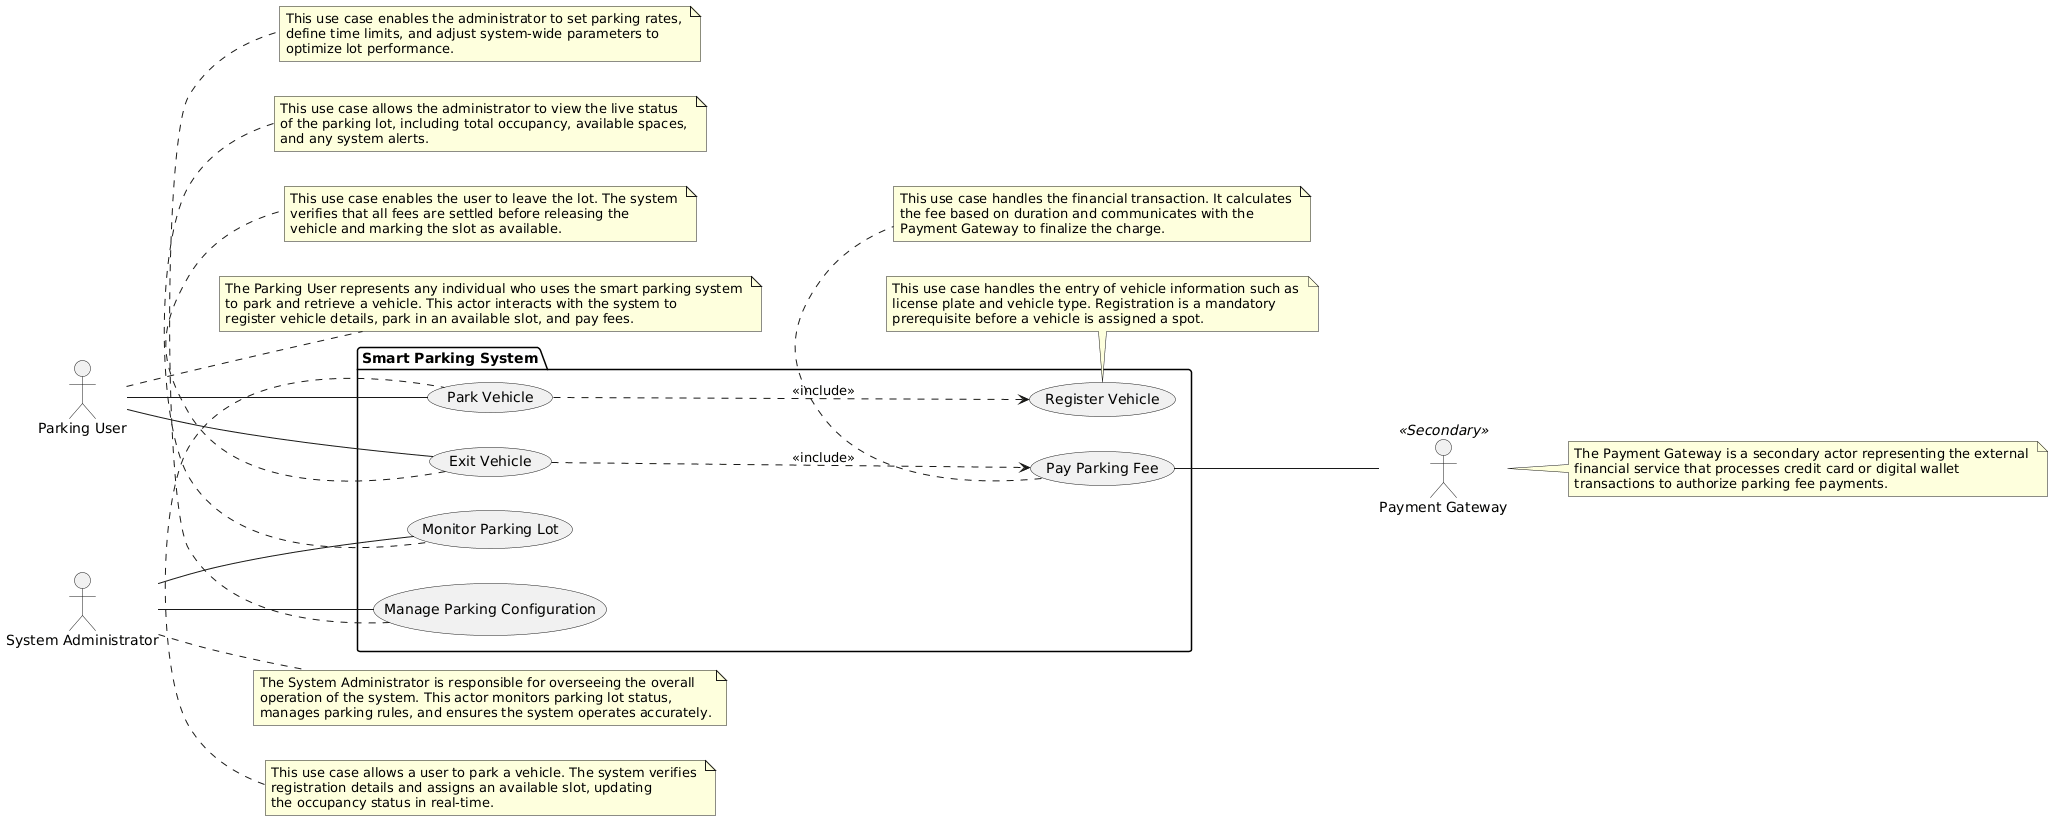

The diagram above was rendered by PlantUML. Its source (embedded in the PNG):
@startuml
skinparam actorStyle stickman
left to right direction

package "Smart Parking System" {
    usecase "Park Vehicle" as UC1
    usecase "Register Vehicle" as UC2
    usecase "Exit Vehicle" as UC3
    usecase "Pay Parking Fee" as UC4
    usecase "Monitor Parking Lot" as UC5
    usecase "Manage Parking Configuration" as UC6
}

actor "Parking User" as User
actor "System Administrator" as Admin

' This is the Secondary Actor '
actor "Payment Gateway" as Bank <<Secondary>>

' Use solid lines without arrows for Actor associations '
User -- UC1
User -- UC3

Admin -- UC5
Admin -- UC6

' Included use cases use dashed arrows '
UC1 ..> UC2 : <<include>>
UC3 ..> UC4 : <<include>>

' Association with the Secondary Actor '
UC4 -- Bank

note right of User
The Parking User represents any individual who uses the smart parking system 
to park and retrieve a vehicle. This actor interacts with the system to 
register vehicle details, park in an available slot, and pay fees.
end note

note right of Admin
The System Administrator is responsible for overseeing the overall 
operation of the system. This actor monitors parking lot status, 
manages parking rules, and ensures the system operates accurately.
end note

note right of Bank
The Payment Gateway is a secondary actor representing the external 
financial service that processes credit card or digital wallet 
transactions to authorize parking fee payments.
end note

note top of UC1
This use case allows a user to park a vehicle. The system verifies 
registration details and assigns an available slot, updating 
the occupancy status in real-time.
end note

note top of UC2
This use case handles the entry of vehicle information such as 
license plate and vehicle type. Registration is a mandatory 
prerequisite before a vehicle is assigned a spot.
end note

note bottom of UC3
This use case enables the user to leave the lot. The system 
verifies that all fees are settled before releasing the 
vehicle and marking the slot as available.
end note

note bottom of UC4
This use case handles the financial transaction. It calculates 
the fee based on duration and communicates with the 
Payment Gateway to finalize the charge.
end note

note top of UC5
This use case allows the administrator to view the live status 
of the parking lot, including total occupancy, available spaces, 
and any system alerts.
end note

note bottom of UC6
This use case enables the administrator to set parking rates, 
define time limits, and adjust system-wide parameters to 
optimize lot performance.
end note
@enduml